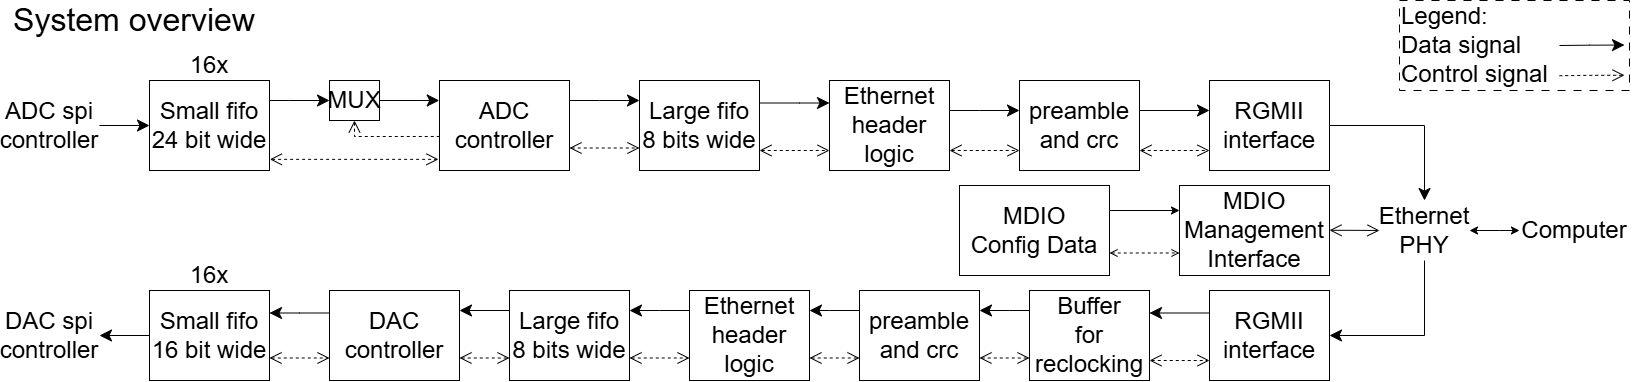

The diagram above was exported from draw.io. Its source (the exported page's mxGraphModel, read from the mxfile embedded in the PNG):
<mxGraphModel dx="1717" dy="937" grid="1" gridSize="10" guides="1" tooltips="1" connect="1" arrows="1" fold="1" page="1" pageScale="1" pageWidth="1200" pageHeight="1920" math="0" shadow="0">
  <root>
    <mxCell id="0" />
    <mxCell id="1" parent="0" />
    <mxCell id="sCcS9QQsN6RsRBFumUrL-9" edge="1" parent="1" source="vRGGK8cjP-gBtPsx8Tuj-5" style="edgeStyle=orthogonalEdgeStyle;rounded=0;orthogonalLoop=1;jettySize=auto;html=1;startSize=10;endSize=10;" target="vRGGK8cjP-gBtPsx8Tuj-8" value="">
      <mxGeometry relative="1" as="geometry">
        <Array as="points">
          <mxPoint x="660" y="290" />
          <mxPoint x="660" y="290" />
        </Array>
      </mxGeometry>
    </mxCell>
    <mxCell id="vRGGK8cjP-gBtPsx8Tuj-5" parent="1" style="rounded=0;whiteSpace=wrap;html=1;fontSize=24;" value="ADC controller" vertex="1">
      <mxGeometry height="90" width="130" x="500" y="270" as="geometry" />
    </mxCell>
    <mxCell id="vRGGK8cjP-gBtPsx8Tuj-15" edge="1" parent="1" source="vRGGK8cjP-gBtPsx8Tuj-6" style="edgeStyle=orthogonalEdgeStyle;rounded=0;orthogonalLoop=1;jettySize=auto;html=1;entryX=0;entryY=0.5;entryDx=0;entryDy=0;fontSize=24;exitX=1;exitY=0.25;exitDx=0;exitDy=0;startSize=10;endSize=10;" target="vRGGK8cjP-gBtPsx8Tuj-7">
      <mxGeometry relative="1" as="geometry">
        <Array as="points">
          <mxPoint x="350" y="290" />
          <mxPoint x="350" y="290" />
        </Array>
      </mxGeometry>
    </mxCell>
    <mxCell id="vRGGK8cjP-gBtPsx8Tuj-6" parent="1" style="whiteSpace=wrap;html=1;fontSize=24;" value="Small fifo&lt;div&gt;24 bit wide&lt;/div&gt;" vertex="1">
      <mxGeometry height="90" width="120" x="210" y="270" as="geometry" />
    </mxCell>
    <mxCell id="sCcS9QQsN6RsRBFumUrL-11" edge="1" parent="1" source="vRGGK8cjP-gBtPsx8Tuj-7" style="edgeStyle=orthogonalEdgeStyle;rounded=0;orthogonalLoop=1;jettySize=auto;html=1;entryX=0.007;entryY=0.622;entryDx=0;entryDy=0;entryPerimeter=0;startSize=10;endSize=10;startArrow=open;startFill=0;endArrow=none;endFill=0;dashed=1;" target="vRGGK8cjP-gBtPsx8Tuj-5" value="">
      <mxGeometry relative="1" as="geometry">
        <Array as="points">
          <mxPoint x="415" y="326" />
        </Array>
        <mxPoint x="395" y="380" as="targetPoint" />
      </mxGeometry>
    </mxCell>
    <mxCell id="vRGGK8cjP-gBtPsx8Tuj-7" parent="1" style="rounded=0;whiteSpace=wrap;html=1;fontSize=24;" value="MUX" vertex="1">
      <mxGeometry height="40" width="50" x="390" y="270" as="geometry" />
    </mxCell>
    <mxCell id="vRGGK8cjP-gBtPsx8Tuj-8" parent="1" style="whiteSpace=wrap;html=1;fontSize=24;" value="Large fifo&lt;div&gt;8 bits wide&lt;/div&gt;" vertex="1">
      <mxGeometry height="90" width="120" x="700" y="270" as="geometry" />
    </mxCell>
    <mxCell id="sCcS9QQsN6RsRBFumUrL-8" edge="1" parent="1" source="vRGGK8cjP-gBtPsx8Tuj-9" style="edgeStyle=orthogonalEdgeStyle;rounded=0;orthogonalLoop=1;jettySize=auto;html=1;startSize=10;endSize=10;exitX=0;exitY=0.25;exitDx=0;exitDy=0;entryX=1;entryY=0.25;entryDx=0;entryDy=0;" target="vRGGK8cjP-gBtPsx8Tuj-10" value="">
      <mxGeometry relative="1" as="geometry">
        <Array as="points">
          <mxPoint x="360" y="503" />
          <mxPoint x="360" y="503" />
        </Array>
        <mxPoint x="390" y="470" as="sourcePoint" />
        <mxPoint x="330" y="495" as="targetPoint" />
      </mxGeometry>
    </mxCell>
    <mxCell id="vRGGK8cjP-gBtPsx8Tuj-9" parent="1" style="rounded=0;whiteSpace=wrap;html=1;fontSize=24;" value="DAC controller" vertex="1">
      <mxGeometry height="90" width="130" x="390" y="480" as="geometry" />
    </mxCell>
    <mxCell id="vRGGK8cjP-gBtPsx8Tuj-10" parent="1" style="whiteSpace=wrap;html=1;fontSize=24;" value="Small fifo&lt;div&gt;16 bit wide&lt;/div&gt;" vertex="1">
      <mxGeometry height="90" width="120" x="210" y="480" as="geometry" />
    </mxCell>
    <mxCell id="sCcS9QQsN6RsRBFumUrL-7" edge="1" parent="1" source="vRGGK8cjP-gBtPsx8Tuj-12" style="edgeStyle=orthogonalEdgeStyle;rounded=0;orthogonalLoop=1;jettySize=auto;html=1;startSize=10;endSize=10;" value="">
      <mxGeometry relative="1" as="geometry">
        <Array as="points">
          <mxPoint x="520" y="500" />
        </Array>
        <mxPoint x="520" y="500" as="targetPoint" />
      </mxGeometry>
    </mxCell>
    <mxCell id="vRGGK8cjP-gBtPsx8Tuj-12" parent="1" style="whiteSpace=wrap;html=1;fontSize=24;" value="Large fifo&lt;div&gt;8 bits wide&lt;/div&gt;" vertex="1">
      <mxGeometry height="90" width="120" x="570" y="480" as="geometry" />
    </mxCell>
    <mxCell id="vRGGK8cjP-gBtPsx8Tuj-13" edge="1" parent="1" source="vRGGK8cjP-gBtPsx8Tuj-5" style="edgeStyle=orthogonalEdgeStyle;rounded=0;orthogonalLoop=1;jettySize=auto;html=1;entryX=1;entryY=0.5;entryDx=0;entryDy=0;fontSize=24;exitX=-0.002;exitY=0.222;exitDx=0;exitDy=0;exitPerimeter=0;startSize=10;endSize=10;startArrow=classic;startFill=1;endArrow=none;endFill=0;" target="vRGGK8cjP-gBtPsx8Tuj-7">
      <mxGeometry relative="1" as="geometry">
        <Array as="points" />
        <mxPoint x="460" y="290" as="sourcePoint" />
        <mxPoint x="470" y="262.76000000000005" as="targetPoint" />
      </mxGeometry>
    </mxCell>
    <mxCell id="vRGGK8cjP-gBtPsx8Tuj-16" edge="1" parent="1" source="vRGGK8cjP-gBtPsx8Tuj-6" style="edgeStyle=orthogonalEdgeStyle;rounded=0;orthogonalLoop=1;jettySize=auto;html=1;exitX=1.003;exitY=0.876;exitDx=0;exitDy=0;entryX=-0.008;entryY=0.876;entryDx=0;entryDy=0;entryPerimeter=0;fontSize=24;exitPerimeter=0;startSize=10;endSize=10;startArrow=open;startFill=0;endArrow=open;endFill=0;dashed=1;" target="vRGGK8cjP-gBtPsx8Tuj-5">
      <mxGeometry relative="1" as="geometry">
        <mxPoint x="370" y="343.5" as="sourcePoint" />
        <mxPoint x="530.2600000000001" y="343.84999999999997" as="targetPoint" />
      </mxGeometry>
    </mxCell>
    <mxCell id="vRGGK8cjP-gBtPsx8Tuj-34" parent="1" style="text;html=1;whiteSpace=wrap;strokeColor=none;fillColor=none;align=center;verticalAlign=middle;rounded=0;fontSize=24;" value="16x" vertex="1">
      <mxGeometry height="30" width="60" x="240" y="450" as="geometry" />
    </mxCell>
    <mxCell id="vRGGK8cjP-gBtPsx8Tuj-35" parent="1" style="text;html=1;whiteSpace=wrap;strokeColor=none;fillColor=none;align=center;verticalAlign=middle;rounded=0;fontSize=24;" value="16x" vertex="1">
      <mxGeometry height="30" width="60" x="240" y="240" as="geometry" />
    </mxCell>
    <mxCell id="enNJyMtMuc1yVMzyQ304-1" parent="1" style="rounded=0;whiteSpace=wrap;html=1;fontSize=24;" value="Ethernet header logic" vertex="1">
      <mxGeometry height="90" width="120" x="890" y="270" as="geometry" />
    </mxCell>
    <mxCell id="sCcS9QQsN6RsRBFumUrL-6" edge="1" parent="1" source="enNJyMtMuc1yVMzyQ304-2" style="edgeStyle=orthogonalEdgeStyle;rounded=0;orthogonalLoop=1;jettySize=auto;html=1;startSize=10;endSize=10;" target="vRGGK8cjP-gBtPsx8Tuj-12" value="">
      <mxGeometry relative="1" as="geometry">
        <Array as="points">
          <mxPoint x="720" y="500" />
          <mxPoint x="720" y="500" />
        </Array>
      </mxGeometry>
    </mxCell>
    <mxCell id="enNJyMtMuc1yVMzyQ304-2" parent="1" style="rounded=0;whiteSpace=wrap;html=1;fontSize=24;" value="Ethernet header logic" vertex="1">
      <mxGeometry height="90" width="120" x="750" y="480" as="geometry" />
    </mxCell>
    <mxCell id="sCcS9QQsN6RsRBFumUrL-13" edge="1" parent="1" style="edgeStyle=orthogonalEdgeStyle;rounded=0;orthogonalLoop=1;jettySize=auto;html=1;entryX=0;entryY=0.5;entryDx=0;entryDy=0;startSize=10;endSize=10;" value="">
      <mxGeometry relative="1" as="geometry">
        <mxPoint x="1200" y="300" as="sourcePoint" />
        <mxPoint x="1270" y="300" as="targetPoint" />
      </mxGeometry>
    </mxCell>
    <mxCell id="enNJyMtMuc1yVMzyQ304-3" parent="1" style="rounded=0;whiteSpace=wrap;html=1;fontSize=24;" value="preamble and crc" vertex="1">
      <mxGeometry height="90" width="120" x="1080" y="270" as="geometry" />
    </mxCell>
    <mxCell id="sCcS9QQsN6RsRBFumUrL-5" edge="1" parent="1" source="enNJyMtMuc1yVMzyQ304-4" style="edgeStyle=orthogonalEdgeStyle;rounded=0;orthogonalLoop=1;jettySize=auto;html=1;startSize=10;endSize=10;" target="enNJyMtMuc1yVMzyQ304-2" value="">
      <mxGeometry relative="1" as="geometry">
        <Array as="points">
          <mxPoint x="890" y="500" />
          <mxPoint x="890" y="500" />
        </Array>
      </mxGeometry>
    </mxCell>
    <mxCell id="enNJyMtMuc1yVMzyQ304-4" parent="1" style="rounded=0;whiteSpace=wrap;html=1;fontSize=24;" value="preamble and crc" vertex="1">
      <mxGeometry height="90" width="120" x="920" y="480" as="geometry" />
    </mxCell>
    <mxCell id="enNJyMtMuc1yVMzyQ304-5" parent="1" style="rounded=0;whiteSpace=wrap;html=1;fontSize=24;" value="RGMII interface" vertex="1">
      <mxGeometry height="90" width="120" x="1270" y="270" as="geometry" />
    </mxCell>
    <mxCell id="enNJyMtMuc1yVMzyQ304-6" parent="1" style="rounded=0;whiteSpace=wrap;html=1;fontSize=24;" value="RGMII interface" vertex="1">
      <mxGeometry height="90" width="120" x="1270" y="480" as="geometry" />
    </mxCell>
    <mxCell id="enNJyMtMuc1yVMzyQ304-8" edge="1" parent="1" style="edgeStyle=orthogonalEdgeStyle;rounded=0;orthogonalLoop=1;jettySize=auto;html=1;entryX=1;entryY=0.5;entryDx=0;entryDy=0;startArrow=classic;startFill=1;endArrow=none;endFill=0;fontSize=24;exitX=0;exitY=0.5;exitDx=0;exitDy=0;startSize=10;endSize=10;" value="">
      <mxGeometry relative="1" as="geometry">
        <Array as="points">
          <mxPoint x="1040" y="300" />
          <mxPoint x="1040" y="300" />
        </Array>
        <mxPoint x="1080" y="300" as="sourcePoint" />
        <mxPoint x="1010" y="300" as="targetPoint" />
      </mxGeometry>
    </mxCell>
    <mxCell id="enNJyMtMuc1yVMzyQ304-12" edge="1" parent="1" source="enNJyMtMuc1yVMzyQ304-6" style="edgeStyle=orthogonalEdgeStyle;rounded=0;orthogonalLoop=1;jettySize=auto;html=1;entryX=1;entryY=0.25;entryDx=0;entryDy=0;fontSize=24;exitX=0;exitY=0.25;exitDx=0;exitDy=0;startSize=10;endSize=10;" target="00S3Wu4AngOPeHDzMx9--2" value="">
      <mxGeometry relative="1" as="geometry">
        <Array as="points" />
        <mxPoint x="1381" y="505" as="sourcePoint" />
        <mxPoint x="1290" y="505.5" as="targetPoint" />
      </mxGeometry>
    </mxCell>
    <mxCell id="enNJyMtMuc1yVMzyQ304-13" edge="1" parent="1" source="enNJyMtMuc1yVMzyQ304-15" style="edgeStyle=orthogonalEdgeStyle;rounded=0;orthogonalLoop=1;jettySize=auto;html=1;entryX=1;entryY=0.5;entryDx=0;entryDy=0;fontSize=24;exitX=0.5;exitY=1;exitDx=0;exitDy=0;startSize=10;endSize=10;" target="enNJyMtMuc1yVMzyQ304-6" value="">
      <mxGeometry relative="1" as="geometry">
        <Array as="points">
          <mxPoint x="1485" y="525" />
        </Array>
        <mxPoint x="1590" y="370" as="sourcePoint" />
        <mxPoint x="1500" y="447.5" as="targetPoint" />
      </mxGeometry>
    </mxCell>
    <mxCell id="enNJyMtMuc1yVMzyQ304-14" edge="1" parent="1" source="enNJyMtMuc1yVMzyQ304-15" style="edgeStyle=orthogonalEdgeStyle;rounded=0;orthogonalLoop=1;jettySize=auto;html=1;entryX=1;entryY=0.5;entryDx=0;entryDy=0;startArrow=classic;startFill=1;endArrow=none;endFill=0;fontSize=24;exitX=0.5;exitY=0;exitDx=0;exitDy=0;startSize=10;endSize=10;" target="enNJyMtMuc1yVMzyQ304-5" value="">
      <mxGeometry relative="1" as="geometry">
        <Array as="points">
          <mxPoint x="1485" y="315" />
        </Array>
        <mxPoint x="1590" y="270" as="sourcePoint" />
        <mxPoint x="1500" y="205.5" as="targetPoint" />
      </mxGeometry>
    </mxCell>
    <mxCell id="enNJyMtMuc1yVMzyQ304-15" parent="1" style="text;html=1;whiteSpace=wrap;strokeColor=none;fillColor=none;align=center;verticalAlign=middle;rounded=0;fontSize=24;" value="Ethernet PHY" vertex="1">
      <mxGeometry height="60" width="90" x="1440" y="390" as="geometry" />
    </mxCell>
    <mxCell id="enNJyMtMuc1yVMzyQ304-16" parent="1" style="text;html=1;whiteSpace=wrap;strokeColor=none;fillColor=none;align=center;verticalAlign=middle;rounded=0;fontSize=24;" value="Computer" vertex="1">
      <mxGeometry height="30" width="110" x="1580" y="405" as="geometry" />
    </mxCell>
    <mxCell id="enNJyMtMuc1yVMzyQ304-17" edge="1" parent="1" source="enNJyMtMuc1yVMzyQ304-16" style="edgeStyle=orthogonalEdgeStyle;rounded=0;orthogonalLoop=1;jettySize=auto;html=1;entryX=1;entryY=0.5;entryDx=0;entryDy=0;startArrow=classic;startFill=1;fontSize=24;exitX=0;exitY=0.5;exitDx=0;exitDy=0;" target="enNJyMtMuc1yVMzyQ304-15" value="">
      <mxGeometry relative="1" as="geometry">
        <Array as="points">
          <mxPoint x="1560" y="420" />
          <mxPoint x="1560" y="420" />
        </Array>
        <mxPoint x="1721" y="324.57" as="sourcePoint" />
        <mxPoint x="1630" y="325.07" as="targetPoint" />
      </mxGeometry>
    </mxCell>
    <mxCell id="enNJyMtMuc1yVMzyQ304-18" edge="1" parent="1" source="vRGGK8cjP-gBtPsx8Tuj-6" style="edgeStyle=orthogonalEdgeStyle;rounded=0;orthogonalLoop=1;jettySize=auto;html=1;entryX=1;entryY=0.5;entryDx=0;entryDy=0;startArrow=classic;startFill=1;endArrow=none;endFill=0;fontSize=24;exitX=0;exitY=0.5;exitDx=0;exitDy=0;startSize=10;endSize=10;" target="enNJyMtMuc1yVMzyQ304-19" value="">
      <mxGeometry relative="1" as="geometry">
        <Array as="points" />
        <mxPoint x="250" y="295" as="sourcePoint" />
        <mxPoint x="159" y="295.05" as="targetPoint" />
      </mxGeometry>
    </mxCell>
    <mxCell id="enNJyMtMuc1yVMzyQ304-19" parent="1" style="text;html=1;whiteSpace=wrap;strokeColor=none;fillColor=none;align=center;verticalAlign=middle;rounded=0;fontSize=24;" value="ADC spi controller" vertex="1">
      <mxGeometry height="30" width="100" x="60" y="300" as="geometry" />
    </mxCell>
    <mxCell id="enNJyMtMuc1yVMzyQ304-20" edge="1" parent="1" source="vRGGK8cjP-gBtPsx8Tuj-10" style="edgeStyle=orthogonalEdgeStyle;rounded=0;orthogonalLoop=1;jettySize=auto;html=1;entryX=1;entryY=0.5;entryDx=0;entryDy=0;startArrow=none;startFill=0;endArrow=classic;endFill=1;fontSize=24;exitX=0;exitY=0.5;exitDx=0;exitDy=0;startSize=10;endSize=10;" target="enNJyMtMuc1yVMzyQ304-21" value="">
      <mxGeometry relative="1" as="geometry">
        <Array as="points" />
        <mxPoint x="250" y="525.55" as="sourcePoint" />
        <mxPoint x="159" y="526.05" as="targetPoint" />
      </mxGeometry>
    </mxCell>
    <mxCell id="enNJyMtMuc1yVMzyQ304-21" parent="1" style="text;html=1;whiteSpace=wrap;strokeColor=none;fillColor=none;align=center;verticalAlign=middle;rounded=0;fontSize=24;" value="DAC spi controller" vertex="1">
      <mxGeometry height="30" width="100" x="60" y="510" as="geometry" />
    </mxCell>
    <mxCell id="sCcS9QQsN6RsRBFumUrL-4" edge="1" parent="1" source="00S3Wu4AngOPeHDzMx9--2" style="edgeStyle=orthogonalEdgeStyle;rounded=0;orthogonalLoop=1;jettySize=auto;html=1;startSize=10;endSize=10;" target="enNJyMtMuc1yVMzyQ304-4" value="">
      <mxGeometry relative="1" as="geometry">
        <Array as="points">
          <mxPoint x="1070" y="500" />
          <mxPoint x="1070" y="500" />
        </Array>
      </mxGeometry>
    </mxCell>
    <mxCell id="00S3Wu4AngOPeHDzMx9--2" parent="1" style="rounded=0;whiteSpace=wrap;html=1;fontSize=24;" value="Buffer&lt;br&gt;for reclocking" vertex="1">
      <mxGeometry height="90" width="120" x="1090" y="480" as="geometry" />
    </mxCell>
    <mxCell id="sCcS9QQsN6RsRBFumUrL-1" edge="1" parent="1" source="enNJyMtMuc1yVMzyQ304-1" style="edgeStyle=orthogonalEdgeStyle;rounded=0;orthogonalLoop=1;jettySize=auto;html=1;entryX=1;entryY=0.25;entryDx=0;entryDy=0;startArrow=classic;startFill=1;endArrow=none;endFill=0;fontSize=24;exitX=0;exitY=0.25;exitDx=0;exitDy=0;startSize=10;endSize=10;" target="vRGGK8cjP-gBtPsx8Tuj-8" value="">
      <mxGeometry relative="1" as="geometry">
        <Array as="points">
          <mxPoint x="860" y="293" />
          <mxPoint x="860" y="293" />
        </Array>
        <mxPoint x="960" y="350" as="sourcePoint" />
        <mxPoint x="872" y="350" as="targetPoint" />
      </mxGeometry>
    </mxCell>
    <mxCell id="sCcS9QQsN6RsRBFumUrL-14" parent="1" style="rounded=0;whiteSpace=wrap;html=1;align=left;dashed=1;dashPattern=8 8;" value="&lt;font style=&quot;font-size: 24px;&quot;&gt;Legend:&lt;br&gt;&lt;/font&gt;&lt;div&gt;&lt;font style=&quot;font-size: 24px;&quot;&gt;Data signal&lt;br&gt;Control signal&lt;/font&gt;&lt;/div&gt;" vertex="1">
      <mxGeometry height="90" width="230" x="1460" y="190" as="geometry" />
    </mxCell>
    <mxCell id="sCcS9QQsN6RsRBFumUrL-15" parent="1" style="text;html=1;whiteSpace=wrap;strokeColor=none;fillColor=none;align=center;verticalAlign=middle;rounded=0;" value="&lt;font style=&quot;font-size: 32px;&quot;&gt;System overview&lt;/font&gt;" vertex="1">
      <mxGeometry height="40" width="250" x="70" y="190" as="geometry" />
    </mxCell>
    <mxCell id="sCcS9QQsN6RsRBFumUrL-17" edge="1" parent="1" style="edgeStyle=orthogonalEdgeStyle;rounded=0;orthogonalLoop=1;jettySize=auto;html=1;startArrow=classic;startFill=1;endArrow=none;endFill=0;fontSize=24;exitX=0;exitY=0.5;exitDx=0;exitDy=0;startSize=10;endSize=10;" value="">
      <mxGeometry relative="1" as="geometry">
        <Array as="points">
          <mxPoint x="1650" y="235" />
          <mxPoint x="1650" y="235" />
        </Array>
        <mxPoint x="1685" y="234.55" as="sourcePoint" />
        <mxPoint x="1620" y="235" as="targetPoint" />
      </mxGeometry>
    </mxCell>
    <mxCell id="sCcS9QQsN6RsRBFumUrL-18" edge="1" parent="1" style="edgeStyle=orthogonalEdgeStyle;rounded=0;orthogonalLoop=1;jettySize=auto;html=1;startArrow=open;startFill=0;endArrow=none;endFill=0;fontSize=24;exitX=0;exitY=0.5;exitDx=0;exitDy=0;startSize=10;endSize=10;strokeColor=default;strokeWidth=1;dashed=1;" value="">
      <mxGeometry relative="1" as="geometry">
        <Array as="points">
          <mxPoint x="1650" y="265.23" />
          <mxPoint x="1650" y="265.23" />
        </Array>
        <mxPoint x="1685" y="264.78" as="sourcePoint" />
        <mxPoint x="1620" y="265.23" as="targetPoint" />
      </mxGeometry>
    </mxCell>
    <mxCell id="sCcS9QQsN6RsRBFumUrL-19" edge="1" parent="1" source="vRGGK8cjP-gBtPsx8Tuj-5" style="edgeStyle=orthogonalEdgeStyle;rounded=0;orthogonalLoop=1;jettySize=auto;html=1;exitX=1;exitY=0.75;exitDx=0;exitDy=0;entryX=0;entryY=0.75;entryDx=0;entryDy=0;fontSize=24;startSize=10;endSize=10;startArrow=open;startFill=0;endArrow=open;endFill=0;dashed=1;" target="vRGGK8cjP-gBtPsx8Tuj-8">
      <mxGeometry relative="1" as="geometry">
        <mxPoint x="600" y="380" as="sourcePoint" />
        <mxPoint x="769" y="380" as="targetPoint" />
      </mxGeometry>
    </mxCell>
    <mxCell id="sCcS9QQsN6RsRBFumUrL-20" edge="1" parent="1" style="edgeStyle=orthogonalEdgeStyle;rounded=0;orthogonalLoop=1;jettySize=auto;html=1;exitX=1;exitY=0.75;exitDx=0;exitDy=0;entryX=0;entryY=0.75;entryDx=0;entryDy=0;fontSize=24;startSize=10;endSize=10;startArrow=open;startFill=0;endArrow=open;endFill=0;dashed=1;">
      <mxGeometry relative="1" as="geometry">
        <mxPoint x="820" y="340" as="sourcePoint" />
        <mxPoint x="890" y="340" as="targetPoint" />
      </mxGeometry>
    </mxCell>
    <mxCell id="sCcS9QQsN6RsRBFumUrL-21" edge="1" parent="1" style="edgeStyle=orthogonalEdgeStyle;rounded=0;orthogonalLoop=1;jettySize=auto;html=1;exitX=1;exitY=0.75;exitDx=0;exitDy=0;entryX=0;entryY=0.75;entryDx=0;entryDy=0;fontSize=24;startSize=10;endSize=10;startArrow=open;startFill=0;endArrow=open;endFill=0;dashed=1;">
      <mxGeometry relative="1" as="geometry">
        <mxPoint x="1010" y="340" as="sourcePoint" />
        <mxPoint x="1080" y="340" as="targetPoint" />
      </mxGeometry>
    </mxCell>
    <mxCell id="sCcS9QQsN6RsRBFumUrL-22" edge="1" parent="1" style="edgeStyle=orthogonalEdgeStyle;rounded=0;orthogonalLoop=1;jettySize=auto;html=1;exitX=1;exitY=0.75;exitDx=0;exitDy=0;entryX=0;entryY=0.75;entryDx=0;entryDy=0;fontSize=24;startSize=10;endSize=10;startArrow=open;startFill=0;endArrow=open;endFill=0;dashed=1;">
      <mxGeometry relative="1" as="geometry">
        <mxPoint x="1200" y="340" as="sourcePoint" />
        <mxPoint x="1270" y="340" as="targetPoint" />
      </mxGeometry>
    </mxCell>
    <mxCell id="sCcS9QQsN6RsRBFumUrL-23" parent="1" style="rounded=0;whiteSpace=wrap;html=1;" value="&lt;font style=&quot;font-size: 24px;&quot;&gt;MDIO Management Interface&lt;/font&gt;" vertex="1">
      <mxGeometry height="90" width="150" x="1240" y="375" as="geometry" />
    </mxCell>
    <mxCell id="sCcS9QQsN6RsRBFumUrL-25" edge="1" parent="1" style="edgeStyle=orthogonalEdgeStyle;rounded=0;orthogonalLoop=1;jettySize=auto;html=1;exitX=1;exitY=0.75;exitDx=0;exitDy=0;fontSize=24;startSize=10;endSize=10;startArrow=open;startFill=0;endArrow=open;endFill=0;">
      <mxGeometry relative="1" as="geometry">
        <mxPoint x="1390" y="419.79" as="sourcePoint" />
        <mxPoint x="1440" y="420" as="targetPoint" />
      </mxGeometry>
    </mxCell>
    <mxCell id="sCcS9QQsN6RsRBFumUrL-26" edge="1" parent="1" style="edgeStyle=orthogonalEdgeStyle;rounded=0;orthogonalLoop=1;jettySize=auto;html=1;entryX=0;entryY=0.75;entryDx=0;entryDy=0;fontSize=24;startSize=10;endSize=10;startArrow=open;startFill=0;endArrow=open;endFill=0;dashed=1;">
      <mxGeometry relative="1" as="geometry">
        <mxPoint x="1210" y="550" as="sourcePoint" />
        <mxPoint x="1270" y="550" as="targetPoint" />
      </mxGeometry>
    </mxCell>
    <mxCell id="sCcS9QQsN6RsRBFumUrL-27" edge="1" parent="1" source="enNJyMtMuc1yVMzyQ304-4" style="edgeStyle=orthogonalEdgeStyle;rounded=0;orthogonalLoop=1;jettySize=auto;html=1;entryX=0;entryY=0.75;entryDx=0;entryDy=0;fontSize=24;startSize=10;endSize=10;startArrow=open;startFill=0;endArrow=open;endFill=0;dashed=1;exitX=1;exitY=0.75;exitDx=0;exitDy=0;" target="00S3Wu4AngOPeHDzMx9--2">
      <mxGeometry relative="1" as="geometry">
        <mxPoint x="1030" y="550" as="sourcePoint" />
        <mxPoint x="1090" y="550" as="targetPoint" />
      </mxGeometry>
    </mxCell>
    <mxCell id="sCcS9QQsN6RsRBFumUrL-29" edge="1" parent="1" source="enNJyMtMuc1yVMzyQ304-2" style="edgeStyle=orthogonalEdgeStyle;rounded=0;orthogonalLoop=1;jettySize=auto;html=1;entryX=0;entryY=0.75;entryDx=0;entryDy=0;fontSize=24;startSize=10;endSize=10;startArrow=open;startFill=0;endArrow=open;endFill=0;dashed=1;exitX=1;exitY=0.75;exitDx=0;exitDy=0;" target="enNJyMtMuc1yVMzyQ304-4">
      <mxGeometry relative="1" as="geometry">
        <mxPoint x="870" y="550" as="sourcePoint" />
        <mxPoint x="920" y="550" as="targetPoint" />
      </mxGeometry>
    </mxCell>
    <mxCell id="sCcS9QQsN6RsRBFumUrL-30" edge="1" parent="1" source="vRGGK8cjP-gBtPsx8Tuj-12" style="edgeStyle=orthogonalEdgeStyle;rounded=0;orthogonalLoop=1;jettySize=auto;html=1;entryX=0;entryY=0.75;entryDx=0;entryDy=0;fontSize=24;startSize=10;endSize=10;startArrow=open;startFill=0;endArrow=open;endFill=0;dashed=1;exitX=1;exitY=0.75;exitDx=0;exitDy=0;" target="enNJyMtMuc1yVMzyQ304-2">
      <mxGeometry relative="1" as="geometry">
        <mxPoint x="690" y="550" as="sourcePoint" />
        <mxPoint x="740" y="550" as="targetPoint" />
      </mxGeometry>
    </mxCell>
    <mxCell id="sCcS9QQsN6RsRBFumUrL-31" edge="1" parent="1" source="vRGGK8cjP-gBtPsx8Tuj-9" style="edgeStyle=orthogonalEdgeStyle;rounded=0;orthogonalLoop=1;jettySize=auto;html=1;entryX=0;entryY=0.75;entryDx=0;entryDy=0;fontSize=24;startSize=10;endSize=10;startArrow=open;startFill=0;endArrow=open;endFill=0;dashed=1;exitX=1;exitY=0.75;exitDx=0;exitDy=0;" target="vRGGK8cjP-gBtPsx8Tuj-12">
      <mxGeometry relative="1" as="geometry">
        <mxPoint x="520" y="550" as="sourcePoint" />
        <mxPoint x="570" y="550" as="targetPoint" />
      </mxGeometry>
    </mxCell>
    <mxCell id="sCcS9QQsN6RsRBFumUrL-32" edge="1" parent="1" source="vRGGK8cjP-gBtPsx8Tuj-10" style="edgeStyle=orthogonalEdgeStyle;rounded=0;orthogonalLoop=1;jettySize=auto;html=1;entryX=0;entryY=0.75;entryDx=0;entryDy=0;fontSize=24;startSize=10;endSize=10;startArrow=open;startFill=0;endArrow=open;endFill=0;dashed=1;exitX=1;exitY=0.75;exitDx=0;exitDy=0;" target="vRGGK8cjP-gBtPsx8Tuj-9">
      <mxGeometry relative="1" as="geometry">
        <mxPoint x="330" y="550" as="sourcePoint" />
        <mxPoint x="380" y="550" as="targetPoint" />
      </mxGeometry>
    </mxCell>
    <mxCell id="3" edge="1" parent="1" source="2" style="edgeStyle=orthogonalEdgeStyle;rounded=0;orthogonalLoop=1;jettySize=auto;html=1;">
      <mxGeometry relative="1" as="geometry">
        <Array as="points">
          <mxPoint x="1240" y="400" />
        </Array>
        <mxPoint x="1240" y="400" as="targetPoint" />
      </mxGeometry>
    </mxCell>
    <mxCell id="4" edge="1" parent="1" source="2" style="edgeStyle=orthogonalEdgeStyle;rounded=0;orthogonalLoop=1;jettySize=auto;html=1;exitX=1;exitY=0.75;exitDx=0;exitDy=0;entryX=0;entryY=0.75;entryDx=0;entryDy=0;dashed=1;startArrow=open;startFill=0;endArrow=open;endFill=0;" target="sCcS9QQsN6RsRBFumUrL-23">
      <mxGeometry relative="1" as="geometry" />
    </mxCell>
    <mxCell id="2" parent="1" style="rounded=0;whiteSpace=wrap;html=1;" value="&lt;font style=&quot;font-size: 24px;&quot;&gt;MDIO&lt;br&gt;Config Data&lt;br&gt;&lt;/font&gt;" vertex="1">
      <mxGeometry height="90" width="150" x="1020" y="375" as="geometry" />
    </mxCell>
  </root>
</mxGraphModel>